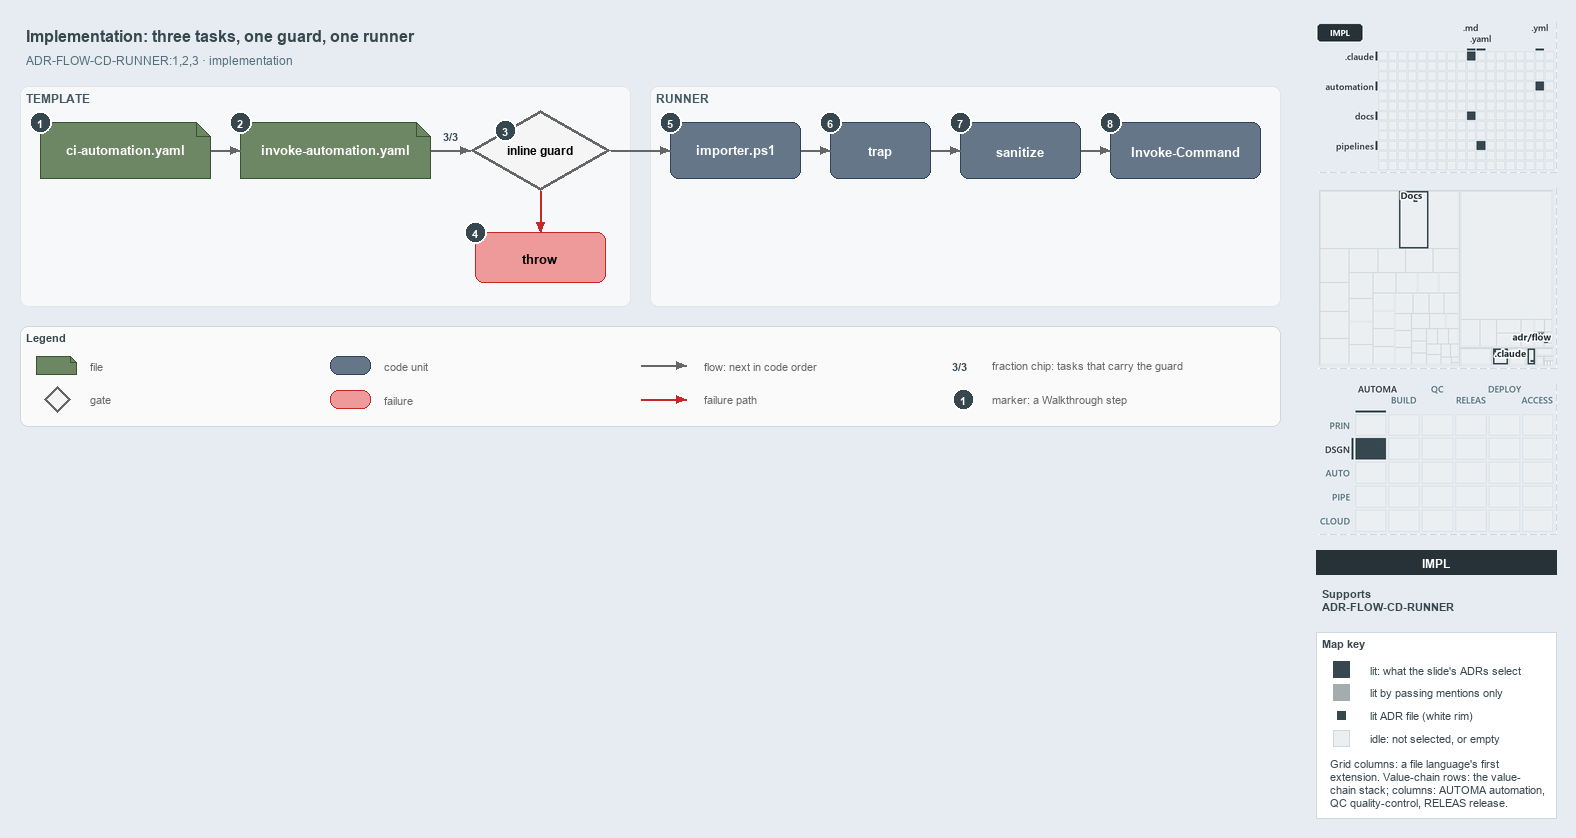

The diagram above was exported from draw.io. Its source (the exported page's mxGraphModel, read from the mxfile embedded in the PNG):
<mxGraphModel dx="1024" dy="768" grid="0" gridSize="10" guides="1" tooltips="1" connect="1" arrows="1" fold="1" page="1" pageScale="1" pageWidth="1572" pageHeight="600" background="#E6ECF2" math="0" shadow="0">
  <root>
    <mxCell id="0" />
    <mxCell id="1" parent="0" />
    <mxCell id="title" value="Implementation: three tasks, one guard, one runner" style="text;html=1;align=left;verticalAlign=middle;fontSize=16;fontStyle=1;fontColor=#37474F;" vertex="1" parent="1">
      <mxGeometry x="20" y="14" width="1260" height="30" as="geometry" />
    </mxCell>
    <mxCell id="subtitle" value="ADR-FLOW-CD-RUNNER:1,2,3 &amp;#183; implementation" style="text;html=1;align=left;verticalAlign=middle;fontSize=12;fontColor=#546E7A;" vertex="1" parent="1">
      <mxGeometry x="20" y="44" width="1240" height="20" as="geometry" />
    </mxCell>
    <mxCell id="band-template" value="TEMPLATE" style="rounded=1;html=1;arcSize=3;fillColor=#F6F8FA;strokeColor=#E1E4E8;verticalAlign=top;align=left;spacingLeft=8;fontStyle=1;fontSize=12;fontColor=#455A64;" vertex="1" parent="1">
      <mxGeometry x="20" y="80" width="610" height="220" as="geometry" />
    </mxCell>
    <mxCell id="band-runner" value="RUNNER" style="rounded=1;html=1;arcSize=3;fillColor=#F6F8FA;strokeColor=#E1E4E8;verticalAlign=top;align=left;spacingLeft=8;fontStyle=1;fontSize=12;fontColor=#455A64;" vertex="1" parent="1">
      <mxGeometry x="650" y="80" width="630" height="220" as="geometry" />
    </mxCell>
    <mxCell id="ci" value="&lt;b&gt;ci-automation.yaml&lt;/b&gt;" style="shape=note;size=14;whiteSpace=wrap;html=1;fillColor=#6d8764;strokeColor=#3a5431;fontSize=13;fontColor=#FFFFFF;" vertex="1" parent="1">
      <mxGeometry x="40" y="116" width="170" height="56" as="geometry" />
    </mxCell>
    <mxCell id="template" value="&lt;b&gt;invoke-automation.yaml&lt;/b&gt;" style="shape=note;size=14;whiteSpace=wrap;html=1;fillColor=#6d8764;strokeColor=#3a5431;fontSize=13;fontColor=#FFFFFF;" vertex="1" parent="1">
      <mxGeometry x="240" y="116" width="190" height="56" as="geometry" />
    </mxCell>
    <mxCell id="guard" value="&lt;b&gt;inline guard&lt;/b&gt;" style="rhombus;whiteSpace=wrap;html=1;fillColor=#f5f5f5;strokeColor=#666666;strokeWidth=3;fontSize=12;" vertex="1" parent="1">
      <mxGeometry x="470" y="104" width="140" height="80" as="geometry" />
    </mxCell>
    <mxCell id="throw" value="&lt;b&gt;throw&lt;/b&gt;" style="rounded=1;whiteSpace=wrap;html=1;arcSize=20;fillColor=#EF9A9A;strokeColor=#C62828;fontSize=13;" vertex="1" parent="1">
      <mxGeometry x="475" y="226" width="130" height="50" as="geometry" />
    </mxCell>
    <mxCell id="importer" value="&lt;b&gt;importer.ps1&lt;/b&gt;" style="rounded=1;whiteSpace=wrap;html=1;arcSize=20;fillColor=#647687;strokeColor=#314354;fontSize=13;fontColor=#FFFFFF;" vertex="1" parent="1">
      <mxGeometry x="670" y="116" width="130" height="56" as="geometry" />
    </mxCell>
    <mxCell id="trap" value="&lt;b&gt;trap&lt;/b&gt;" style="rounded=1;whiteSpace=wrap;html=1;arcSize=20;fillColor=#647687;strokeColor=#314354;fontSize=13;fontColor=#FFFFFF;" vertex="1" parent="1">
      <mxGeometry x="830" y="116" width="100" height="56" as="geometry" />
    </mxCell>
    <mxCell id="sanitize" value="&lt;b&gt;sanitize&lt;/b&gt;" style="rounded=1;whiteSpace=wrap;html=1;arcSize=20;fillColor=#647687;strokeColor=#314354;fontSize=13;fontColor=#FFFFFF;" vertex="1" parent="1">
      <mxGeometry x="960" y="116" width="120" height="56" as="geometry" />
    </mxCell>
    <mxCell id="invoke" value="&lt;b&gt;Invoke-Command&lt;/b&gt;" style="rounded=1;whiteSpace=wrap;html=1;arcSize=20;fillColor=#647687;strokeColor=#314354;fontSize=13;fontColor=#FFFFFF;" vertex="1" parent="1">
      <mxGeometry x="1110" y="116" width="150" height="56" as="geometry" />
    </mxCell>
    <mxCell id="p-edge-ci-template-a" value="" style="text;html=1;strokeColor=none;fillColor=none;" vertex="1" parent="1">
      <mxGeometry x="210" y="144" width="1" height="1" as="geometry" />
    </mxCell>
    <mxCell id="p-edge-ci-template-b" value="" style="text;html=1;strokeColor=none;fillColor=none;" vertex="1" parent="1">
      <mxGeometry x="240" y="144" width="1" height="1" as="geometry" />
    </mxCell>
    <mxCell id="edge-ci-template" value="" style="edgeStyle=orthogonalEdgeStyle;rounded=1;html=1;fontSize=10;endArrow=block;strokeColor=#666666;" edge="1" parent="1" source="p-edge-ci-template-a" target="p-edge-ci-template-b">
      <mxGeometry relative="1" as="geometry" />
    </mxCell>
    <mxCell id="p-edge-template-guard-a" value="" style="text;html=1;strokeColor=none;fillColor=none;" vertex="1" parent="1">
      <mxGeometry x="430" y="144" width="1" height="1" as="geometry" />
    </mxCell>
    <mxCell id="p-edge-template-guard-b" value="" style="text;html=1;strokeColor=none;fillColor=none;" vertex="1" parent="1">
      <mxGeometry x="470" y="144" width="1" height="1" as="geometry" />
    </mxCell>
    <mxCell id="edge-template-guard" value="" style="edgeStyle=orthogonalEdgeStyle;rounded=1;html=1;fontSize=10;endArrow=block;strokeColor=#666666;" edge="1" parent="1" source="p-edge-template-guard-a" target="p-edge-template-guard-b">
      <mxGeometry relative="1" as="geometry" />
    </mxCell>
    <mxCell id="frac-template-guard" value="&lt;b&gt;3/3&lt;/b&gt;" style="text;html=1;align=center;verticalAlign=middle;fontSize=11;fontColor=#37474F;fillColor=#FFFFFF;strokeColor=none;" vertex="1" parent="1">
      <mxGeometry x="435" y="120" width="30" height="18" as="geometry" />
    </mxCell>
    <mxCell id="p-edge-guard-throw-a" value="" style="text;html=1;strokeColor=none;fillColor=none;" vertex="1" parent="1">
      <mxGeometry x="540" y="184" width="1" height="1" as="geometry" />
    </mxCell>
    <mxCell id="p-edge-guard-throw-b" value="" style="text;html=1;strokeColor=none;fillColor=none;" vertex="1" parent="1">
      <mxGeometry x="540" y="226" width="1" height="1" as="geometry" />
    </mxCell>
    <mxCell id="edge-guard-throw" value="" style="edgeStyle=orthogonalEdgeStyle;rounded=1;html=1;fontSize=10;endArrow=block;strokeColor=#C62828;" edge="1" parent="1" source="p-edge-guard-throw-a" target="p-edge-guard-throw-b">
      <mxGeometry relative="1" as="geometry" />
    </mxCell>
    <mxCell id="p-edge-guard-importer-a" value="" style="text;html=1;strokeColor=none;fillColor=none;" vertex="1" parent="1">
      <mxGeometry x="610" y="144" width="1" height="1" as="geometry" />
    </mxCell>
    <mxCell id="p-edge-guard-importer-b" value="" style="text;html=1;strokeColor=none;fillColor=none;" vertex="1" parent="1">
      <mxGeometry x="670" y="144" width="1" height="1" as="geometry" />
    </mxCell>
    <mxCell id="edge-guard-importer" value="" style="edgeStyle=orthogonalEdgeStyle;rounded=1;html=1;fontSize=10;endArrow=block;strokeColor=#666666;" edge="1" parent="1" source="p-edge-guard-importer-a" target="p-edge-guard-importer-b">
      <mxGeometry relative="1" as="geometry" />
    </mxCell>
    <mxCell id="p-edge-importer-trap-a" value="" style="text;html=1;strokeColor=none;fillColor=none;" vertex="1" parent="1">
      <mxGeometry x="800" y="144" width="1" height="1" as="geometry" />
    </mxCell>
    <mxCell id="p-edge-importer-trap-b" value="" style="text;html=1;strokeColor=none;fillColor=none;" vertex="1" parent="1">
      <mxGeometry x="830" y="144" width="1" height="1" as="geometry" />
    </mxCell>
    <mxCell id="edge-importer-trap" value="" style="edgeStyle=orthogonalEdgeStyle;rounded=1;html=1;fontSize=10;endArrow=block;strokeColor=#666666;" edge="1" parent="1" source="p-edge-importer-trap-a" target="p-edge-importer-trap-b">
      <mxGeometry relative="1" as="geometry" />
    </mxCell>
    <mxCell id="p-edge-trap-sanitize-a" value="" style="text;html=1;strokeColor=none;fillColor=none;" vertex="1" parent="1">
      <mxGeometry x="930" y="144" width="1" height="1" as="geometry" />
    </mxCell>
    <mxCell id="p-edge-trap-sanitize-b" value="" style="text;html=1;strokeColor=none;fillColor=none;" vertex="1" parent="1">
      <mxGeometry x="960" y="144" width="1" height="1" as="geometry" />
    </mxCell>
    <mxCell id="edge-trap-sanitize" value="" style="edgeStyle=orthogonalEdgeStyle;rounded=1;html=1;fontSize=10;endArrow=block;strokeColor=#666666;" edge="1" parent="1" source="p-edge-trap-sanitize-a" target="p-edge-trap-sanitize-b">
      <mxGeometry relative="1" as="geometry" />
    </mxCell>
    <mxCell id="p-edge-sanitize-invoke-a" value="" style="text;html=1;strokeColor=none;fillColor=none;" vertex="1" parent="1">
      <mxGeometry x="1080" y="144" width="1" height="1" as="geometry" />
    </mxCell>
    <mxCell id="p-edge-sanitize-invoke-b" value="" style="text;html=1;strokeColor=none;fillColor=none;" vertex="1" parent="1">
      <mxGeometry x="1110" y="144" width="1" height="1" as="geometry" />
    </mxCell>
    <mxCell id="edge-sanitize-invoke" value="" style="edgeStyle=orthogonalEdgeStyle;rounded=1;html=1;fontSize=10;endArrow=block;strokeColor=#666666;" edge="1" parent="1" source="p-edge-sanitize-invoke-a" target="p-edge-sanitize-invoke-b">
      <mxGeometry relative="1" as="geometry" />
    </mxCell>
    <mxCell id="mark-1" value="1" style="ellipse;html=1;fillColor=#37474F;strokeColor=#FFFFFF;strokeWidth=2;fontColor=#FFFFFF;fontStyle=1;fontSize=11;" vertex="1" parent="1">
      <mxGeometry x="29" y="105" width="22" height="22" as="geometry" />
    </mxCell>
    <mxCell id="mark-2" value="2" style="ellipse;html=1;fillColor=#37474F;strokeColor=#FFFFFF;strokeWidth=2;fontColor=#FFFFFF;fontStyle=1;fontSize=11;" vertex="1" parent="1">
      <mxGeometry x="229" y="105" width="22" height="22" as="geometry" />
    </mxCell>
    <mxCell id="mark-3" value="3" style="ellipse;html=1;fillColor=#37474F;strokeColor=#FFFFFF;strokeWidth=2;fontColor=#FFFFFF;fontStyle=1;fontSize=11;" vertex="1" parent="1">
      <mxGeometry x="494" y="113" width="22" height="22" as="geometry" />
    </mxCell>
    <mxCell id="mark-4" value="4" style="ellipse;html=1;fillColor=#37474F;strokeColor=#FFFFFF;strokeWidth=2;fontColor=#FFFFFF;fontStyle=1;fontSize=11;" vertex="1" parent="1">
      <mxGeometry x="464" y="215" width="22" height="22" as="geometry" />
    </mxCell>
    <mxCell id="mark-5" value="5" style="ellipse;html=1;fillColor=#37474F;strokeColor=#FFFFFF;strokeWidth=2;fontColor=#FFFFFF;fontStyle=1;fontSize=11;" vertex="1" parent="1">
      <mxGeometry x="659" y="105" width="22" height="22" as="geometry" />
    </mxCell>
    <mxCell id="mark-6" value="6" style="ellipse;html=1;fillColor=#37474F;strokeColor=#FFFFFF;strokeWidth=2;fontColor=#FFFFFF;fontStyle=1;fontSize=11;" vertex="1" parent="1">
      <mxGeometry x="819" y="105" width="22" height="22" as="geometry" />
    </mxCell>
    <mxCell id="mark-7" value="7" style="ellipse;html=1;fillColor=#37474F;strokeColor=#FFFFFF;strokeWidth=2;fontColor=#FFFFFF;fontStyle=1;fontSize=11;" vertex="1" parent="1">
      <mxGeometry x="949" y="105" width="22" height="22" as="geometry" />
    </mxCell>
    <mxCell id="mark-8" value="8" style="ellipse;html=1;fillColor=#37474F;strokeColor=#FFFFFF;strokeWidth=2;fontColor=#FFFFFF;fontStyle=1;fontSize=11;" vertex="1" parent="1">
      <mxGeometry x="1099" y="105" width="22" height="22" as="geometry" />
    </mxCell>
    <mxCell id="legend" value="&lt;b&gt;Legend&lt;/b&gt;" style="rounded=1;whiteSpace=wrap;html=1;arcSize=6;fillColor=#FAFAFA;strokeColor=#CFD8DC;align=left;verticalAlign=top;spacing=8;fontSize=11;fontColor=#37474F;" vertex="1" parent="1">
      <mxGeometry x="20" y="320" width="1260" height="100" as="geometry" />
    </mxCell>
    <mxCell id="legend-0" value="" style="shape=note;size=6;whiteSpace=wrap;html=1;fillColor=#6d8764;strokeColor=#3a5431;fontColor=#FFFFFF;" vertex="1" parent="1">
      <mxGeometry x="36" y="350" width="40" height="18" as="geometry" />
    </mxCell>
    <mxCell id="legend-0-text" value="file" style="text;html=1;align=left;verticalAlign=middle;fontSize=11;fontColor=#666666;" vertex="1" parent="1">
      <mxGeometry x="84" y="349" width="300" height="20" as="geometry" />
    </mxCell>
    <mxCell id="legend-1" value="" style="rhombus;whiteSpace=wrap;html=1;fillColor=#f5f5f5;strokeColor=#666666;strokeWidth=3;" vertex="1" parent="1">
      <mxGeometry x="44" y="380" width="26" height="26" as="geometry" />
    </mxCell>
    <mxCell id="legend-1-text" value="gate" style="text;html=1;align=left;verticalAlign=middle;fontSize=11;fontColor=#666666;" vertex="1" parent="1">
      <mxGeometry x="84" y="383" width="300" height="20" as="geometry" />
    </mxCell>
    <mxCell id="legend-2" value="" style="rounded=1;whiteSpace=wrap;html=1;arcSize=20;fillColor=#647687;strokeColor=#314354;fontColor=#FFFFFF;" vertex="1" parent="1">
      <mxGeometry x="330" y="350" width="40" height="18" as="geometry" />
    </mxCell>
    <mxCell id="legend-2-text" value="code unit" style="text;html=1;align=left;verticalAlign=middle;fontSize=11;fontColor=#666666;" vertex="1" parent="1">
      <mxGeometry x="378" y="349" width="300" height="20" as="geometry" />
    </mxCell>
    <mxCell id="legend-3" value="" style="rounded=1;whiteSpace=wrap;html=1;arcSize=20;fillColor=#EF9A9A;strokeColor=#C62828;" vertex="1" parent="1">
      <mxGeometry x="330" y="384" width="40" height="18" as="geometry" />
    </mxCell>
    <mxCell id="legend-3-text" value="failure" style="text;html=1;align=left;verticalAlign=middle;fontSize=11;fontColor=#666666;" vertex="1" parent="1">
      <mxGeometry x="378" y="383" width="300" height="20" as="geometry" />
    </mxCell>
    <mxCell id="p-legend-4-a" value="" style="text;html=1;strokeColor=none;fillColor=none;" vertex="1" parent="1">
      <mxGeometry x="640" y="359" width="1" height="1" as="geometry" />
    </mxCell>
    <mxCell id="p-legend-4-b" value="" style="text;html=1;strokeColor=none;fillColor=none;" vertex="1" parent="1">
      <mxGeometry x="686" y="359" width="1" height="1" as="geometry" />
    </mxCell>
    <mxCell id="legend-4" value="" style="edgeStyle=orthogonalEdgeStyle;rounded=1;html=1;fontSize=10;endArrow=block;strokeColor=#666666;" edge="1" parent="1" source="p-legend-4-a" target="p-legend-4-b">
      <mxGeometry relative="1" as="geometry" />
    </mxCell>
    <mxCell id="legend-4-text" value="flow: next in code order" style="text;html=1;align=left;verticalAlign=middle;fontSize=11;fontColor=#666666;" vertex="1" parent="1">
      <mxGeometry x="698" y="349" width="300" height="20" as="geometry" />
    </mxCell>
    <mxCell id="p-legend-5-a" value="" style="text;html=1;strokeColor=none;fillColor=none;" vertex="1" parent="1">
      <mxGeometry x="640" y="393" width="1" height="1" as="geometry" />
    </mxCell>
    <mxCell id="p-legend-5-b" value="" style="text;html=1;strokeColor=none;fillColor=none;" vertex="1" parent="1">
      <mxGeometry x="686" y="393" width="1" height="1" as="geometry" />
    </mxCell>
    <mxCell id="legend-5" value="" style="edgeStyle=orthogonalEdgeStyle;rounded=1;html=1;fontSize=10;endArrow=block;strokeColor=#C62828;" edge="1" parent="1" source="p-legend-5-a" target="p-legend-5-b">
      <mxGeometry relative="1" as="geometry" />
    </mxCell>
    <mxCell id="legend-5-text" value="failure path" style="text;html=1;align=left;verticalAlign=middle;fontSize=11;fontColor=#666666;" vertex="1" parent="1">
      <mxGeometry x="698" y="383" width="300" height="20" as="geometry" />
    </mxCell>
    <mxCell id="legend-6" value="&lt;b&gt;3/3&lt;/b&gt;" style="text;html=1;align=center;verticalAlign=middle;fontSize=11;fontColor=#37474F;fillColor=#FFFFFF;strokeColor=none;" vertex="1" parent="1">
      <mxGeometry x="944" y="350" width="30" height="18" as="geometry" />
    </mxCell>
    <mxCell id="legend-6-text" value="fraction chip: tasks that carry the guard" style="text;html=1;align=left;verticalAlign=middle;fontSize=11;fontColor=#666666;" vertex="1" parent="1">
      <mxGeometry x="986" y="349" width="320" height="20" as="geometry" />
    </mxCell>
    <mxCell id="legend-7" value="1" style="ellipse;html=1;fillColor=#37474F;strokeColor=#FFFFFF;strokeWidth=2;fontColor=#FFFFFF;fontStyle=1;fontSize=11;" vertex="1" parent="1">
      <mxGeometry x="952" y="382" width="22" height="22" as="geometry" />
    </mxCell>
    <mxCell id="legend-7-text" value="marker: a Walkthrough step" style="text;html=1;align=left;verticalAlign=middle;fontSize=11;fontColor=#666666;" vertex="1" parent="1">
      <mxGeometry x="986" y="383" width="320" height="20" as="geometry" />
    </mxCell>
    <mxCell id="minimap-grid" value="" style="shape=image;html=1;imageAspect=0;aspect=fixed;verticalLabelPosition=bottom;strokeColor=#CFD8DC;dashed=1;fillColor=#FAFAFA;image=data:image/png,(base64 omitted: 10016 chars);" vertex="1" parent="1">
      <mxGeometry x="1316" y="16" width="240" height="150" as="geometry" />
    </mxCell>
    <mxCell id="minimap-tree" value="" style="shape=image;html=1;imageAspect=0;aspect=fixed;verticalLabelPosition=bottom;strokeColor=#CFD8DC;dashed=1;fillColor=#FAFAFA;image=data:image/png,(base64 omitted: 10608 chars);" vertex="1" parent="1">
      <mxGeometry x="1316" y="182" width="240" height="180" as="geometry" />
    </mxCell>
    <mxCell id="minimap-chain" value="" style="shape=image;html=1;imageAspect=0;aspect=fixed;verticalLabelPosition=bottom;strokeColor=#CFD8DC;dashed=1;fillColor=#FAFAFA;image=data:image/png,(base64 omitted: 14172 chars);" vertex="1" parent="1">
      <mxGeometry x="1316" y="378" width="240" height="150" as="geometry" />
    </mxCell>
    <mxCell id="lens-badge" value="IMPL" style="rounded=0;whiteSpace=wrap;html=1;align=center;verticalAlign=middle;fontSize=12;fontStyle=1;fontColor=#FFFFFF;fillColor=#263238;strokeColor=none;" vertex="1" parent="1">
      <mxGeometry x="1316" y="544" width="240" height="24" as="geometry" />
    </mxCell>
    <mxCell id="supports" value="&lt;b&gt;Supports&lt;/b&gt;&lt;br&gt;ADR-FLOW-CD-RUNNER" style="text;html=1;whiteSpace=wrap;align=left;verticalAlign=top;fontSize=11;fontColor=#37474F;" vertex="1" parent="1">
      <mxGeometry x="1316" y="576" width="240" height="38" as="geometry" />
    </mxCell>
    <mxCell id="mapkey" value="&lt;b&gt;Map key&lt;/b&gt;" style="rounded=0;whiteSpace=wrap;html=1;align=left;verticalAlign=top;fontSize=11;fontColor=#37474F;fillColor=#FFFFFF;strokeColor=#CFD8DC;spacingLeft=8;spacingTop=2;" vertex="1" parent="1">
      <mxGeometry x="1316" y="626" width="240" height="186" as="geometry" />
    </mxCell>
    <mxCell id="mapkey-lit" value="" style="rounded=0;html=1;fillColor=#37474F;strokeColor=#37474F;" vertex="1" parent="1">
      <mxGeometry x="1333.0" y="655.0" width="16" height="16" as="geometry" />
    </mxCell>
    <mxCell id="mapkey-lit-text" value="lit: what the slide's ADRs select" style="text;html=1;align=left;verticalAlign=middle;fontSize=11;fontColor=#37474F;" vertex="1" parent="1">
      <mxGeometry x="1364" y="653" width="184" height="20" as="geometry" />
    </mxCell>
    <mxCell id="mapkey-touched" value="" style="rounded=0;html=1;fillColor=#A4ACB0;strokeColor=#A4ACB0;" vertex="1" parent="1">
      <mxGeometry x="1333.0" y="678.0" width="16" height="16" as="geometry" />
    </mxCell>
    <mxCell id="mapkey-touched-text" value="lit by passing mentions only" style="text;html=1;align=left;verticalAlign=middle;fontSize=11;fontColor=#37474F;" vertex="1" parent="1">
      <mxGeometry x="1364" y="676" width="184" height="20" as="geometry" />
    </mxCell>
    <mxCell id="mapkey-adr" value="" style="rounded=0;html=1;fillColor=#37474F;strokeColor=#FFFFFF;strokeWidth=2;" vertex="1" parent="1">
      <mxGeometry x="1335.0" y="703.0" width="12" height="12" as="geometry" />
    </mxCell>
    <mxCell id="mapkey-adr-text" value="lit ADR file (white rim)" style="text;html=1;align=left;verticalAlign=middle;fontSize=11;fontColor=#37474F;" vertex="1" parent="1">
      <mxGeometry x="1364" y="699" width="184" height="20" as="geometry" />
    </mxCell>
    <mxCell id="mapkey-idle" value="" style="rounded=0;html=1;fillColor=#ECEFF1;strokeColor=#CFD8DC;" vertex="1" parent="1">
      <mxGeometry x="1333.0" y="724.0" width="16" height="16" as="geometry" />
    </mxCell>
    <mxCell id="mapkey-idle-text" value="idle: not selected, or empty" style="text;html=1;align=left;verticalAlign=middle;fontSize=11;fontColor=#37474F;" vertex="1" parent="1">
      <mxGeometry x="1364" y="722" width="184" height="20" as="geometry" />
    </mxCell>
    <mxCell id="mapkey-codes" value="Grid columns: a file language's first&lt;br&gt;extension. Value-chain rows: the value-&lt;br&gt;chain stack; columns: AUTOMA automation,&lt;br&gt;QC quality-control, RELEAS release." style="text;html=1;align=left;verticalAlign=top;whiteSpace=wrap;fontSize=11;fontColor=#37474F;" vertex="1" parent="1">
      <mxGeometry x="1324" y="746" width="224" height="60" as="geometry" />
    </mxCell>
  </root>
</mxGraphModel>